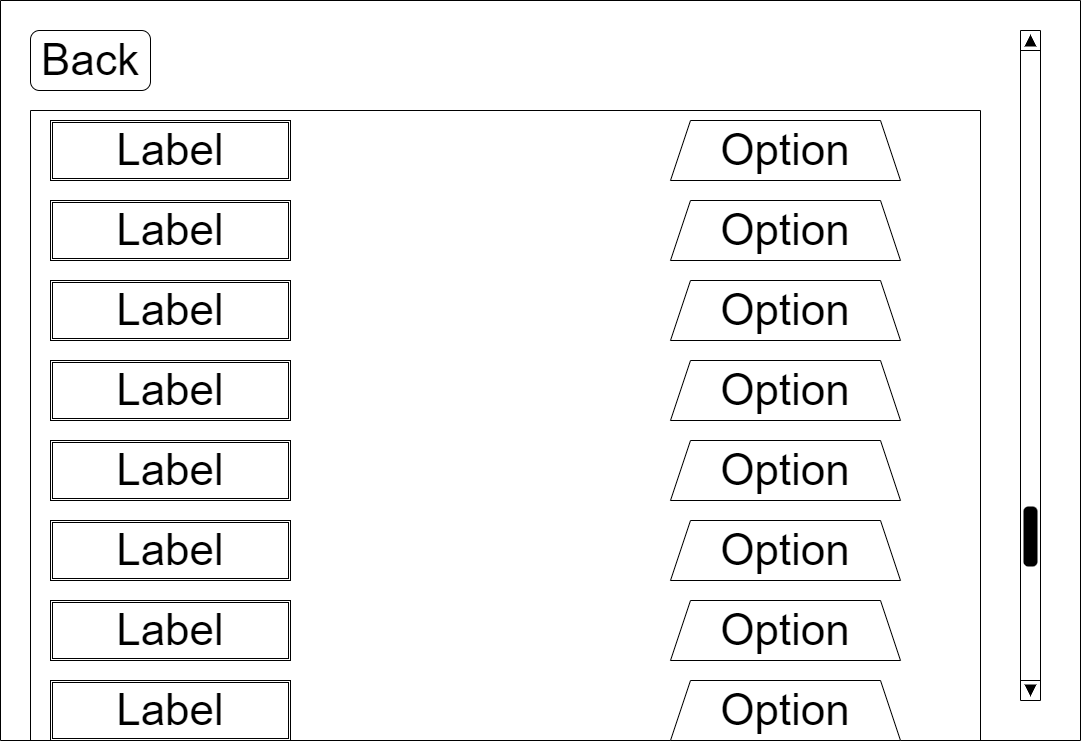

The diagram above was exported from draw.io. Its source (the exported page's mxGraphModel, read from the mxfile embedded in the PNG):
<mxGraphModel dx="1483" dy="984" grid="1" gridSize="10" guides="1" tooltips="1" connect="1" arrows="1" fold="1" page="1" pageScale="1" pageWidth="827" pageHeight="1169" math="0" shadow="0">
  <root>
    <mxCell id="xlXR1Ywes91utxUVo3vW-0" />
    <mxCell id="xlXR1Ywes91utxUVo3vW-1" parent="xlXR1Ywes91utxUVo3vW-0" />
    <mxCell id="xlXR1Ywes91utxUVo3vW-2" value="" style="swimlane;startSize=0;fontSize=44;" vertex="1" parent="xlXR1Ywes91utxUVo3vW-1">
      <mxGeometry width="1080" height="740" as="geometry">
        <mxRectangle width="50" height="40" as="alternateBounds" />
      </mxGeometry>
    </mxCell>
    <mxCell id="xlXR1Ywes91utxUVo3vW-3" value="Back" style="rounded=1;whiteSpace=wrap;html=1;fontSize=44;" vertex="1" parent="xlXR1Ywes91utxUVo3vW-2">
      <mxGeometry x="30" y="30" width="120" height="60" as="geometry" />
    </mxCell>
    <mxCell id="xlXR1Ywes91utxUVo3vW-5" value="" style="verticalLabelPosition=bottom;shadow=0;dashed=0;align=center;html=1;verticalAlign=top;strokeWidth=1;shape=mxgraph.mockup.navigation.scrollBar;barPos=20;fillColor2=#000000;strokeColor2=none;direction=north;fontSize=44;" vertex="1" parent="xlXR1Ywes91utxUVo3vW-2">
      <mxGeometry x="1020" y="30" width="20" height="670" as="geometry" />
    </mxCell>
    <mxCell id="x8_sI_Zy1aUJhyLWTf7p-0" value="" style="swimlane;startSize=0;fontSize=61;" vertex="1" parent="xlXR1Ywes91utxUVo3vW-2">
      <mxGeometry x="30" y="110" width="950" height="630" as="geometry">
        <mxRectangle x="30" y="110" width="50" height="40" as="alternateBounds" />
      </mxGeometry>
    </mxCell>
    <mxCell id="xlXR1Ywes91utxUVo3vW-4" value="Option" style="shape=trapezoid;perimeter=trapezoidPerimeter;whiteSpace=wrap;html=1;fixedSize=1;fontSize=44;" vertex="1" parent="xlXR1Ywes91utxUVo3vW-2">
      <mxGeometry x="670" y="120" width="230" height="60" as="geometry" />
    </mxCell>
    <mxCell id="xlXR1Ywes91utxUVo3vW-6" value="Label" style="shape=ext;double=1;rounded=0;whiteSpace=wrap;html=1;fontSize=44;" vertex="1" parent="xlXR1Ywes91utxUVo3vW-2">
      <mxGeometry x="50" y="120" width="240" height="60" as="geometry" />
    </mxCell>
    <mxCell id="xlXR1Ywes91utxUVo3vW-7" value="Option" style="shape=trapezoid;perimeter=trapezoidPerimeter;whiteSpace=wrap;html=1;fixedSize=1;fontSize=44;" vertex="1" parent="xlXR1Ywes91utxUVo3vW-2">
      <mxGeometry x="670" y="200" width="230" height="60" as="geometry" />
    </mxCell>
    <mxCell id="xlXR1Ywes91utxUVo3vW-8" value="Label" style="shape=ext;double=1;rounded=0;whiteSpace=wrap;html=1;fontSize=44;" vertex="1" parent="xlXR1Ywes91utxUVo3vW-2">
      <mxGeometry x="50" y="200" width="240" height="60" as="geometry" />
    </mxCell>
    <mxCell id="xlXR1Ywes91utxUVo3vW-9" value="Option" style="shape=trapezoid;perimeter=trapezoidPerimeter;whiteSpace=wrap;html=1;fixedSize=1;fontSize=44;" vertex="1" parent="xlXR1Ywes91utxUVo3vW-2">
      <mxGeometry x="670" y="280" width="230" height="60" as="geometry" />
    </mxCell>
    <mxCell id="xlXR1Ywes91utxUVo3vW-10" value="Label" style="shape=ext;double=1;rounded=0;whiteSpace=wrap;html=1;fontSize=44;" vertex="1" parent="xlXR1Ywes91utxUVo3vW-2">
      <mxGeometry x="50" y="280" width="240" height="60" as="geometry" />
    </mxCell>
    <mxCell id="xlXR1Ywes91utxUVo3vW-11" value="Option" style="shape=trapezoid;perimeter=trapezoidPerimeter;whiteSpace=wrap;html=1;fixedSize=1;fontSize=44;" vertex="1" parent="xlXR1Ywes91utxUVo3vW-2">
      <mxGeometry x="670" y="360" width="230" height="60" as="geometry" />
    </mxCell>
    <mxCell id="xlXR1Ywes91utxUVo3vW-12" value="Label" style="shape=ext;double=1;rounded=0;whiteSpace=wrap;html=1;fontSize=44;" vertex="1" parent="xlXR1Ywes91utxUVo3vW-2">
      <mxGeometry x="50" y="360" width="240" height="60" as="geometry" />
    </mxCell>
    <mxCell id="xlXR1Ywes91utxUVo3vW-13" value="Option" style="shape=trapezoid;perimeter=trapezoidPerimeter;whiteSpace=wrap;html=1;fixedSize=1;fontSize=44;" vertex="1" parent="xlXR1Ywes91utxUVo3vW-2">
      <mxGeometry x="670" y="440" width="230" height="60" as="geometry" />
    </mxCell>
    <mxCell id="xlXR1Ywes91utxUVo3vW-14" value="Label" style="shape=ext;double=1;rounded=0;whiteSpace=wrap;html=1;fontSize=44;" vertex="1" parent="xlXR1Ywes91utxUVo3vW-2">
      <mxGeometry x="50" y="440" width="240" height="60" as="geometry" />
    </mxCell>
    <mxCell id="xlXR1Ywes91utxUVo3vW-15" value="Option" style="shape=trapezoid;perimeter=trapezoidPerimeter;whiteSpace=wrap;html=1;fixedSize=1;fontSize=44;" vertex="1" parent="xlXR1Ywes91utxUVo3vW-2">
      <mxGeometry x="670" y="520" width="230" height="60" as="geometry" />
    </mxCell>
    <mxCell id="xlXR1Ywes91utxUVo3vW-16" value="Label" style="shape=ext;double=1;rounded=0;whiteSpace=wrap;html=1;fontSize=44;" vertex="1" parent="xlXR1Ywes91utxUVo3vW-2">
      <mxGeometry x="50" y="520" width="240" height="60" as="geometry" />
    </mxCell>
    <mxCell id="xlXR1Ywes91utxUVo3vW-17" value="Option" style="shape=trapezoid;perimeter=trapezoidPerimeter;whiteSpace=wrap;html=1;fixedSize=1;fontSize=44;" vertex="1" parent="xlXR1Ywes91utxUVo3vW-2">
      <mxGeometry x="670" y="600" width="230" height="60" as="geometry" />
    </mxCell>
    <mxCell id="xlXR1Ywes91utxUVo3vW-18" value="Label" style="shape=ext;double=1;rounded=0;whiteSpace=wrap;html=1;fontSize=44;" vertex="1" parent="xlXR1Ywes91utxUVo3vW-2">
      <mxGeometry x="50" y="600" width="240" height="60" as="geometry" />
    </mxCell>
    <mxCell id="xlXR1Ywes91utxUVo3vW-19" value="Option" style="shape=trapezoid;perimeter=trapezoidPerimeter;whiteSpace=wrap;html=1;fixedSize=1;fontSize=44;" vertex="1" parent="xlXR1Ywes91utxUVo3vW-2">
      <mxGeometry x="670" y="680" width="230" height="60" as="geometry" />
    </mxCell>
    <mxCell id="xlXR1Ywes91utxUVo3vW-20" value="Label" style="shape=ext;double=1;rounded=0;whiteSpace=wrap;html=1;fontSize=44;" vertex="1" parent="xlXR1Ywes91utxUVo3vW-2">
      <mxGeometry x="50" y="680" width="240" height="60" as="geometry" />
    </mxCell>
  </root>
</mxGraphModel>